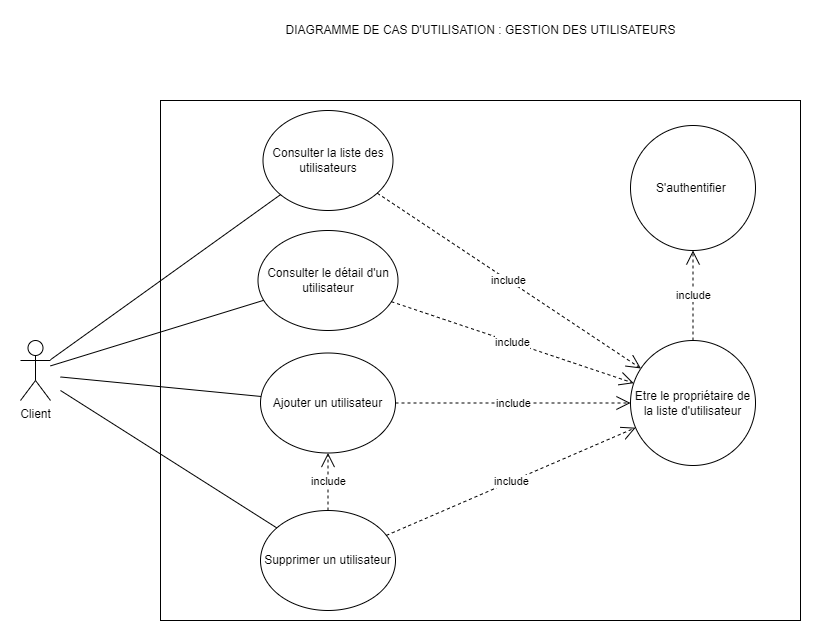

The diagram above was exported from draw.io. Its source (the exported page's mxGraphModel, read from the mxfile embedded in the PNG):
<mxGraphModel dx="1278" dy="1716" grid="1" gridSize="10" guides="1" tooltips="1" connect="1" arrows="1" fold="1" page="1" pageScale="1" pageWidth="827" pageHeight="1169" math="0" shadow="0">
  <root>
    <mxCell id="0" />
    <mxCell id="1" parent="0" />
    <mxCell id="3TgBIIG0NDAX7_jJQXS--1" value="" style="rounded=0;whiteSpace=wrap;html=1;" vertex="1" parent="1">
      <mxGeometry x="280" y="40" width="640" height="520" as="geometry" />
    </mxCell>
    <mxCell id="3TgBIIG0NDAX7_jJQXS--2" value="Client" style="shape=umlActor;verticalLabelPosition=bottom;verticalAlign=top;html=1;outlineConnect=0;" vertex="1" parent="1">
      <mxGeometry x="140" y="280" width="30" height="60" as="geometry" />
    </mxCell>
    <mxCell id="3TgBIIG0NDAX7_jJQXS--3" value="&lt;span&gt;Consulter le détail d'un utilisateur&lt;/span&gt;" style="ellipse;whiteSpace=wrap;html=1;" vertex="1" parent="1">
      <mxGeometry x="377.5" y="170" width="140" height="100" as="geometry" />
    </mxCell>
    <mxCell id="3TgBIIG0NDAX7_jJQXS--4" value="Consulter la liste des utilisateurs" style="ellipse;whiteSpace=wrap;html=1;" vertex="1" parent="1">
      <mxGeometry x="382.5" y="50" width="130" height="100" as="geometry" />
    </mxCell>
    <mxCell id="3TgBIIG0NDAX7_jJQXS--5" value="Etre le propriétaire de la liste d'utilisateur" style="ellipse;whiteSpace=wrap;html=1;aspect=fixed;" vertex="1" parent="1">
      <mxGeometry x="750" y="280" width="125" height="125" as="geometry" />
    </mxCell>
    <mxCell id="3TgBIIG0NDAX7_jJQXS--6" value="include" style="endArrow=open;endSize=12;dashed=1;html=1;rounded=0;" edge="1" parent="1" source="3TgBIIG0NDAX7_jJQXS--4" target="3TgBIIG0NDAX7_jJQXS--5">
      <mxGeometry width="160" relative="1" as="geometry">
        <mxPoint x="402.20000000000005" y="240" as="sourcePoint" />
        <mxPoint x="436.20000000000005" y="190" as="targetPoint" />
      </mxGeometry>
    </mxCell>
    <mxCell id="3TgBIIG0NDAX7_jJQXS--7" value="include" style="endArrow=open;endSize=12;dashed=1;html=1;rounded=0;" edge="1" parent="1" source="3TgBIIG0NDAX7_jJQXS--3" target="3TgBIIG0NDAX7_jJQXS--5">
      <mxGeometry width="160" relative="1" as="geometry">
        <mxPoint x="452.0743385670087" y="138.51705169541697" as="sourcePoint" />
        <mxPoint x="590.738378311273" y="232.4716611847839" as="targetPoint" />
      </mxGeometry>
    </mxCell>
    <mxCell id="3TgBIIG0NDAX7_jJQXS--8" value="" style="endArrow=none;html=1;rounded=0;" edge="1" parent="1" source="3TgBIIG0NDAX7_jJQXS--2" target="3TgBIIG0NDAX7_jJQXS--4">
      <mxGeometry width="50" height="50" relative="1" as="geometry">
        <mxPoint x="140" y="270" as="sourcePoint" />
        <mxPoint x="440" y="240" as="targetPoint" />
      </mxGeometry>
    </mxCell>
    <mxCell id="3TgBIIG0NDAX7_jJQXS--9" value="" style="endArrow=none;html=1;rounded=0;" edge="1" parent="1" source="3TgBIIG0NDAX7_jJQXS--2" target="3TgBIIG0NDAX7_jJQXS--3">
      <mxGeometry width="50" height="50" relative="1" as="geometry">
        <mxPoint x="140" y="290" as="sourcePoint" />
        <mxPoint x="367.57359312880726" y="138.28427124746167" as="targetPoint" />
      </mxGeometry>
    </mxCell>
    <mxCell id="3TgBIIG0NDAX7_jJQXS--10" value="DIAGRAMME DE CAS D'UTILISATION : GESTION DES UTILISATEURS" style="text;html=1;align=center;verticalAlign=middle;resizable=0;points=[];autosize=1;strokeColor=none;fillColor=none;" vertex="1" parent="1">
      <mxGeometry x="395" y="-40" width="410" height="20" as="geometry" />
    </mxCell>
    <mxCell id="3TgBIIG0NDAX7_jJQXS--11" value="&lt;span&gt;Ajouter un utilisateur&lt;/span&gt;" style="ellipse;whiteSpace=wrap;html=1;" vertex="1" parent="1">
      <mxGeometry x="380" y="292.5" width="135" height="100" as="geometry" />
    </mxCell>
    <mxCell id="3TgBIIG0NDAX7_jJQXS--12" value="&lt;span&gt;Supprimer un utilisateur&lt;/span&gt;" style="ellipse;whiteSpace=wrap;html=1;" vertex="1" parent="1">
      <mxGeometry x="380" y="450" width="135" height="100" as="geometry" />
    </mxCell>
    <mxCell id="3TgBIIG0NDAX7_jJQXS--13" value="" style="endArrow=none;html=1;rounded=0;" edge="1" parent="1" target="3TgBIIG0NDAX7_jJQXS--11">
      <mxGeometry width="50" height="50" relative="1" as="geometry">
        <mxPoint x="180" y="316.4722979060664" as="sourcePoint" />
        <mxPoint x="396.02532852124887" y="265.6674309882578" as="targetPoint" />
      </mxGeometry>
    </mxCell>
    <mxCell id="3TgBIIG0NDAX7_jJQXS--14" value="" style="endArrow=none;html=1;rounded=0;" edge="1" parent="1" target="3TgBIIG0NDAX7_jJQXS--12">
      <mxGeometry width="50" height="50" relative="1" as="geometry">
        <mxPoint x="180" y="330" as="sourcePoint" />
        <mxPoint x="399.67487429890343" y="367.41006668306136" as="targetPoint" />
      </mxGeometry>
    </mxCell>
    <mxCell id="3TgBIIG0NDAX7_jJQXS--15" value="include" style="endArrow=open;endSize=12;dashed=1;html=1;rounded=0;" edge="1" parent="1" source="3TgBIIG0NDAX7_jJQXS--11" target="3TgBIIG0NDAX7_jJQXS--5">
      <mxGeometry width="160" relative="1" as="geometry">
        <mxPoint x="527.538274974959" y="268.4891417152894" as="sourcePoint" />
        <mxPoint x="762.3670796052907" y="335.46233922149895" as="targetPoint" />
      </mxGeometry>
    </mxCell>
    <mxCell id="3TgBIIG0NDAX7_jJQXS--16" value="include" style="endArrow=open;endSize=12;dashed=1;html=1;rounded=0;" edge="1" parent="1" source="3TgBIIG0NDAX7_jJQXS--12" target="3TgBIIG0NDAX7_jJQXS--5">
      <mxGeometry width="160" relative="1" as="geometry">
        <mxPoint x="532.1604870379199" y="374.9914213056468" as="sourcePoint" />
        <mxPoint x="760.177984786628" y="357.21342972201955" as="targetPoint" />
      </mxGeometry>
    </mxCell>
    <mxCell id="3TgBIIG0NDAX7_jJQXS--17" value="S'authentifier&amp;nbsp;" style="ellipse;whiteSpace=wrap;html=1;aspect=fixed;" vertex="1" parent="1">
      <mxGeometry x="750" y="65" width="125" height="125" as="geometry" />
    </mxCell>
    <mxCell id="3TgBIIG0NDAX7_jJQXS--18" value="include" style="endArrow=open;endSize=12;dashed=1;html=1;rounded=0;" edge="1" parent="1" source="3TgBIIG0NDAX7_jJQXS--5" target="3TgBIIG0NDAX7_jJQXS--17">
      <mxGeometry width="160" relative="1" as="geometry">
        <mxPoint x="514.6744308314319" y="152.2476632938476" as="sourcePoint" />
        <mxPoint x="770.0939203782361" y="318.4433880329152" as="targetPoint" />
      </mxGeometry>
    </mxCell>
    <mxCell id="3TgBIIG0NDAX7_jJQXS--19" value="include" style="endArrow=open;endSize=12;dashed=1;html=1;rounded=0;" edge="1" parent="1" source="3TgBIIG0NDAX7_jJQXS--12" target="3TgBIIG0NDAX7_jJQXS--11">
      <mxGeometry width="160" relative="1" as="geometry">
        <mxPoint x="530.23634159791" y="484.0977371598419" as="sourcePoint" />
        <mxPoint x="765.4744603054633" y="378.080027805835" as="targetPoint" />
      </mxGeometry>
    </mxCell>
  </root>
</mxGraphModel>